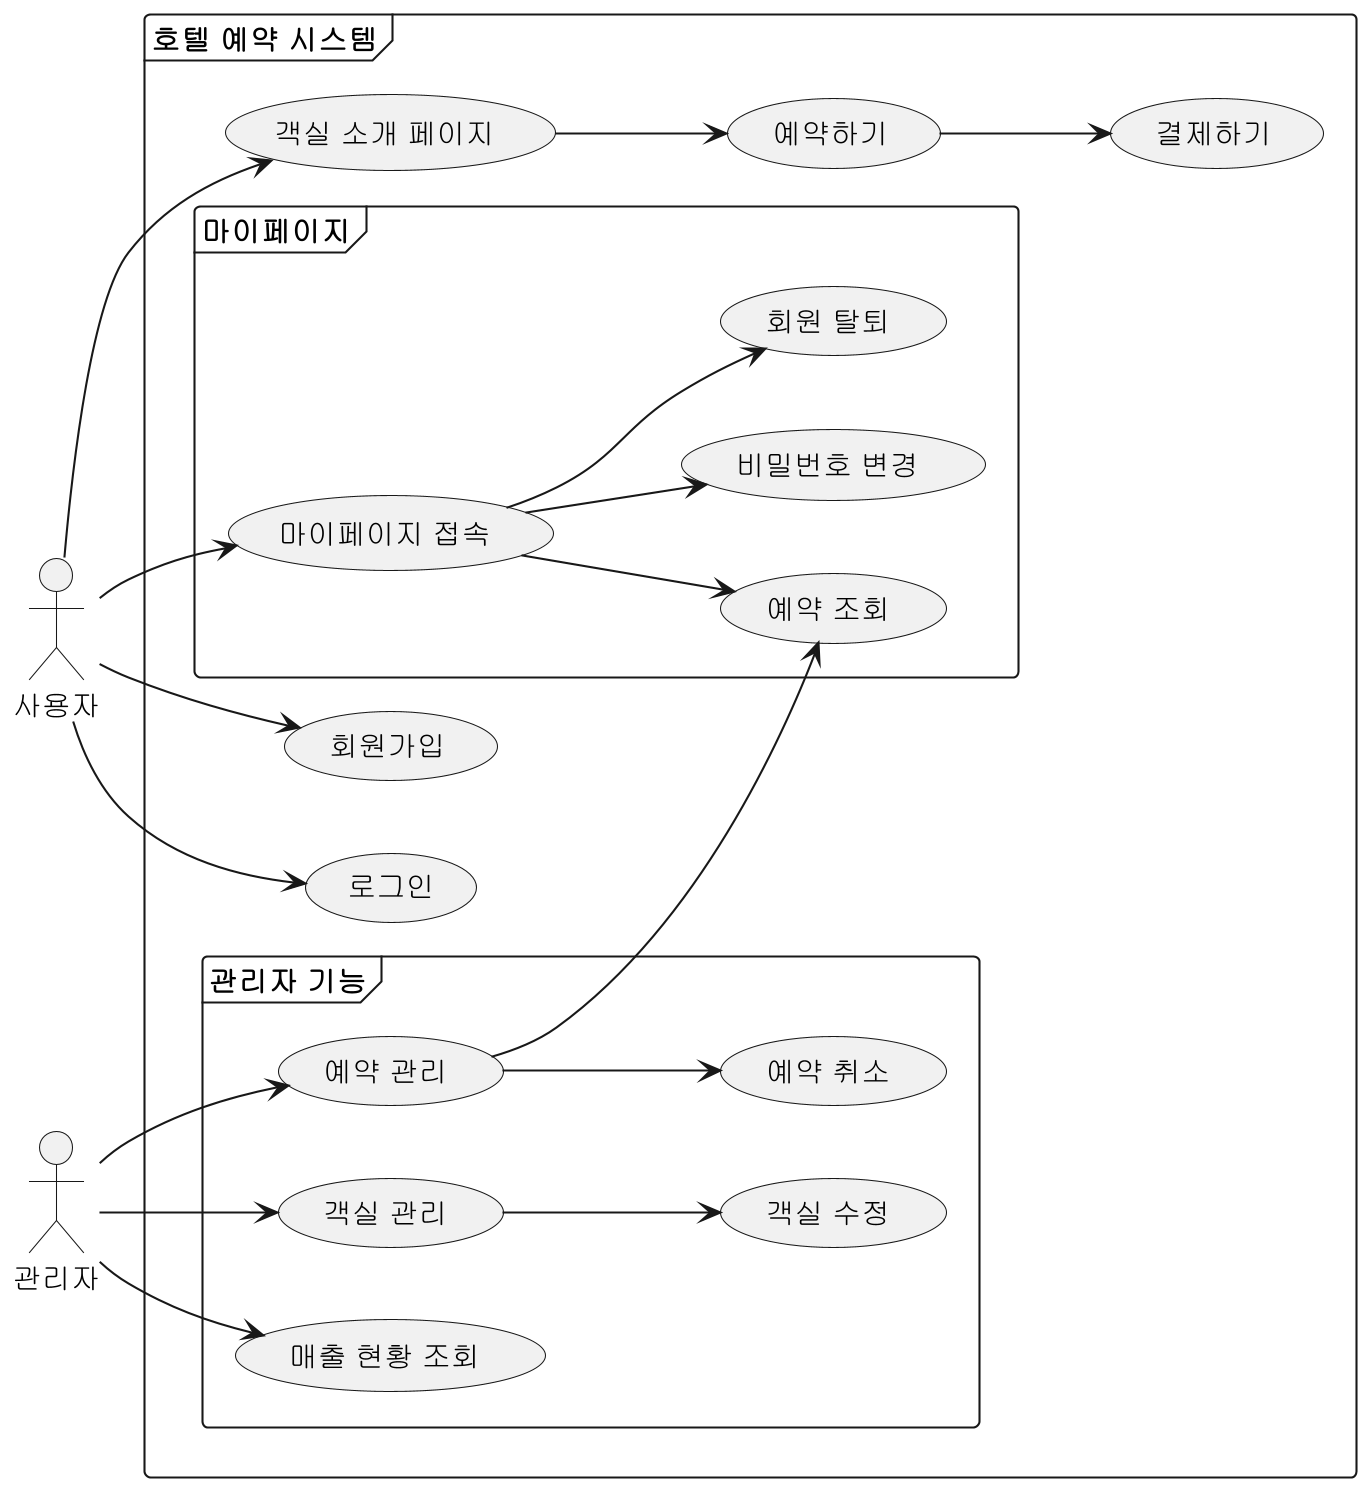

The diagram above was rendered by PlantUML. Its source (embedded in the PNG):
@startuml
skinparam dpi 200
left to right direction

actor "사용자" as User
actor "관리자" as Admin

frame "호텔 예약 시스템" {
    User --> (회원가입)
    User --> (로그인)
    User --> (객실 소개 페이지)
    (객실 소개 페이지) --> (예약하기)
    (예약하기) --> (결제하기)

    frame "마이페이지" {
        User --> (마이페이지 접속)
        (마이페이지 접속) --> (예약 조회)
        (마이페이지 접속) --> (비밀번호 변경)
        (마이페이지 접속) --> (회원 탈퇴)
    }

    frame "관리자 기능" {
        Admin --> (예약 관리)
        (예약 관리) --> (예약 조회)
        (예약 관리) --> (예약 취소)

        Admin --> (객실 관리)
        (객실 관리) --> (객실 수정)
        Admin --> (매출 현황 조회)
    }
}
@enduml